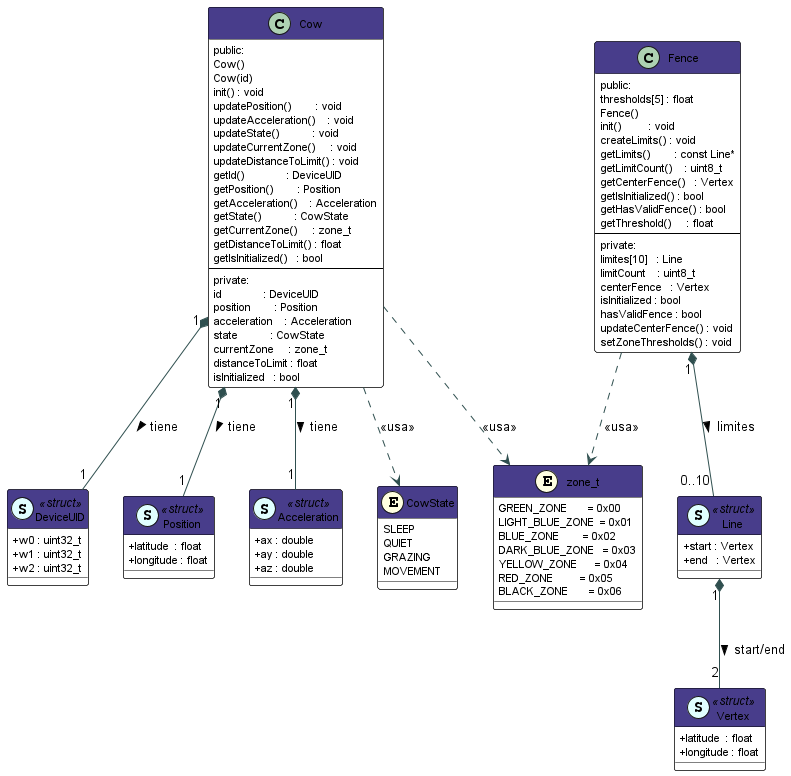

The diagram above was rendered by PlantUML. Its source (embedded in the PNG):
@startuml cow_fence_class

skinparam classAttributeIconSize 0
skinparam class {
    BackgroundColor White
    BorderColor Black
    HeaderBackgroundColor DarkSlateBlue
    HeaderFontColor White
    FontSize 12
    AttributeFontSize 11
}
skinparam enum {
    BackgroundColor LightYellow
    BorderColor DarkGoldenRod
}
skinparam ArrowColor DarkSlateGray

' ──────────────────────────────────────────────
' Enums y tipos
' ──────────────────────────────────────────────
enum zone_t << (E,LightYellow) >> {
    GREEN_ZONE       = 0x00
    LIGHT_BLUE_ZONE  = 0x01
    BLUE_ZONE        = 0x02
    DARK_BLUE_ZONE   = 0x03
    YELLOW_ZONE      = 0x04
    RED_ZONE         = 0x05
    BLACK_ZONE       = 0x06
}

enum CowState << (E,LightYellow) >> {
    SLEEP
    QUIET
    GRAZING
    MOVEMENT
}

' ──────────────────────────────────────────────
' Structs auxiliares
' ──────────────────────────────────────────────
class DeviceUID << (S,LightCyan) struct >> {
    + w0 : uint32_t
    + w1 : uint32_t
    + w2 : uint32_t
}

class Position << (S,LightCyan) struct >> {
    + latitude  : float
    + longitude : float
}

class Acceleration << (S,LightCyan) struct >> {
    + ax : double
    + ay : double
    + az : double
}

class Vertex << (S,LightCyan) struct >> {
    + latitude  : float
    + longitude : float
}

class Line << (S,LightCyan) struct >> {
    + start : Vertex
    + end   : Vertex
}

' ──────────────────────────────────────────────
' Clase Cow
' ──────────────────────────────────────────────
class Cow {
    public:
    Cow()
    Cow(id)
    init() : void
    updatePosition()        : void
    updateAcceleration()    : void
    updateState()           : void
    updateCurrentZone()     : void
    updateDistanceToLimit() : void
    getId()              : DeviceUID
    getPosition()        : Position
    getAcceleration()    : Acceleration
    getState()           : CowState
    getCurrentZone()     : zone_t
    getDistanceToLimit() : float
    getIsInitialized()   : bool
    --
    private:
    id              : DeviceUID
    position        : Position
    acceleration    : Acceleration
    state           : CowState
    currentZone     : zone_t
    distanceToLimit : float
    isInitialized   : bool
}

' ──────────────────────────────────────────────
' Clase Fence
' ──────────────────────────────────────────────
class Fence {
    public:
    thresholds[5] : float
    Fence()
    init()         : void
    createLimits() : void
    getLimits()        : const Line*
    getLimitCount()    : uint8_t
    getCenterFence()   : Vertex
    getIsInitialized() : bool
    getHasValidFence() : bool
    getThreshold()     : float
    --
    private:
    limites[10]   : Line
    limitCount    : uint8_t
    centerFence   : Vertex
    isInitialized : bool
    hasValidFence : bool
    updateCenterFence() : void
    setZoneThresholds() : void
}

' ──────────────────────────────────────────────
' Relaciones
' ──────────────────────────────────────────────
Cow "1" *-- "1" DeviceUID    : tiene >
Cow "1" *-- "1" Position     : tiene >
Cow "1" *-- "1" Acceleration : tiene >
Cow ..> CowState : <<usa>>
Cow ..> zone_t   : <<usa>>

Fence "1" *-- "0..10" Line   : limites >
Line  "1" *-- "2"     Vertex : start/end >
Fence ..> zone_t             : <<usa>>

@enduml